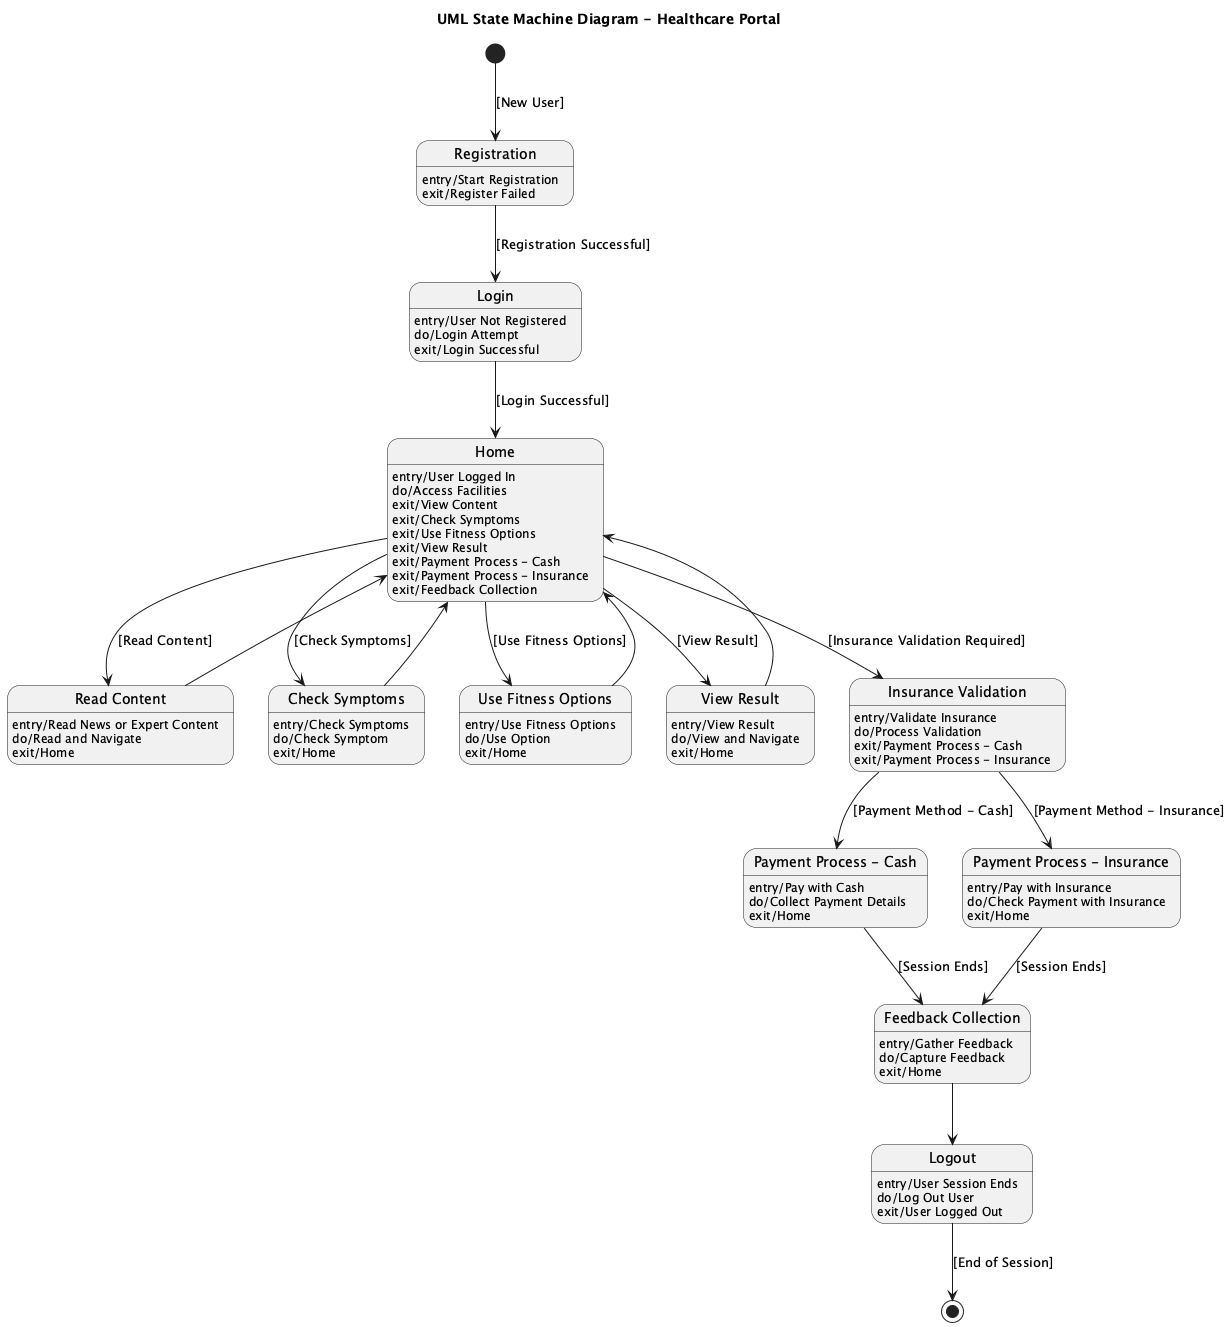

The diagram above was rendered by PlantUML. Its source (embedded in the PNG):
@startuml
title UML State Machine Diagram - Healthcare Portal

[*] --> Registration : [New User]

state "Registration" as Registration
state "Login" as Login
state "Home" as Home
state "Read Content" as ReadContent
state "Check Symptoms" as CheckSymptoms
state "Use Fitness Options" as UseFitnessOptions
state "View Result" as ViewResult
state "Insurance Validation" as InsuranceValidation
state "Payment Process - Cash" as PaymentProcessCash
state "Payment Process - Insurance" as PaymentProcessInsurance
state "Feedback Collection" as FeedbackCollection
state "Logout" as Logout

Registration : entry/Start Registration
Registration : exit/Register Failed
Login : entry/User Not Registered
Login : do/Login Attempt
Login : exit/Login Successful

Home : entry/User Logged In
Home : do/Access Facilities
Home : exit/View Content
Home : exit/Check Symptoms
Home : exit/Use Fitness Options
Home : exit/View Result
Home : exit/Payment Process - Cash
Home : exit/Payment Process - Insurance
Home : exit/Feedback Collection

ReadContent : entry/Read News or Expert Content
ReadContent : do/Read and Navigate
ReadContent : exit/Home

CheckSymptoms : entry/Check Symptoms
CheckSymptoms : do/Check Symptom
CheckSymptoms : exit/Home

UseFitnessOptions : entry/Use Fitness Options
UseFitnessOptions : do/Use Option
UseFitnessOptions : exit/Home

ViewResult : entry/View Result
ViewResult : do/View and Navigate
ViewResult : exit/Home

InsuranceValidation : entry/Validate Insurance
InsuranceValidation : do/Process Validation
InsuranceValidation : exit/Payment Process - Cash
InsuranceValidation : exit/Payment Process - Insurance

PaymentProcessCash : entry/Pay with Cash
PaymentProcessCash : do/Collect Payment Details
PaymentProcessCash : exit/Home

PaymentProcessInsurance : entry/Pay with Insurance
PaymentProcessInsurance : do/Check Payment with Insurance
PaymentProcessInsurance : exit/Home

FeedbackCollection : entry/Gather Feedback
FeedbackCollection : do/Capture Feedback
FeedbackCollection : exit/Home

Logout : entry/User Session Ends
Logout : do/Log Out User
Logout : exit/User Logged Out

Registration --> Login : [Registration Successful]
Login --> Home : [Login Successful]

Home --> ReadContent : [Read Content]
Home --> CheckSymptoms : [Check Symptoms]
Home --> UseFitnessOptions : [Use Fitness Options]
Home --> ViewResult : [View Result]
Home --> InsuranceValidation : [Insurance Validation Required]

ReadContent --> Home
CheckSymptoms --> Home
UseFitnessOptions --> Home
ViewResult --> Home

InsuranceValidation --> PaymentProcessCash : [Payment Method - Cash]
InsuranceValidation --> PaymentProcessInsurance : [Payment Method - Insurance]

PaymentProcessCash --> FeedbackCollection : [Session Ends]
PaymentProcessInsurance --> FeedbackCollection : [Session Ends]

FeedbackCollection --> Logout

Logout --> [*] : [End of Session]

@enduml